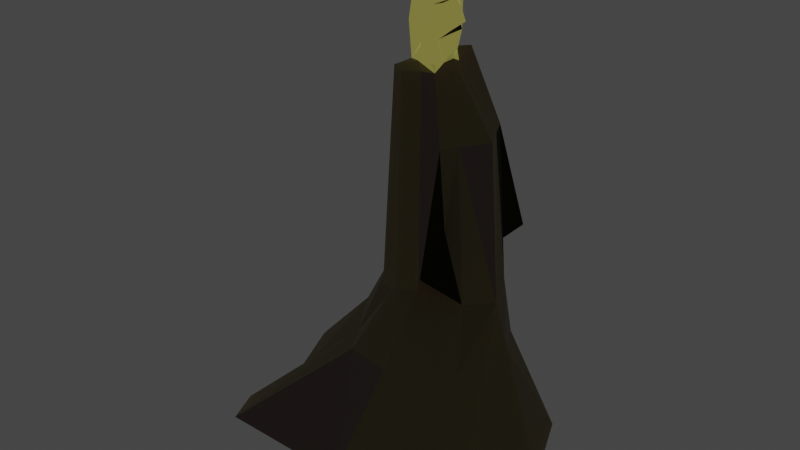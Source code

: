 # Source: Player.blend  (saved by Blender 2.82.7; exported with 4.5.12 LTS)
import bpy
from mathutils import Matrix  # noqa: F401  (used for matrix-valued properties, if any)

bpy.ops.wm.read_factory_settings(use_empty=True)
scene = bpy.context.scene
scene.name = 'Scene'

# ---- collections
col_collection = bpy.data.collections.new('Collection'); scene.collection.children.link(col_collection)

# ---- materials (node trees are filled in below, after node groups)
mat_material_002 = bpy.data.materials.new('Material.002')
mat_material_002.use_transparent_shadow = False
mat_material_003 = bpy.data.materials.new('Material.003')
mat_material_003.use_transparent_shadow = False
mat_material_004 = bpy.data.materials.new('Material.004')
mat_material_004.use_transparent_shadow = False
mat_material_005 = bpy.data.materials.new('Material.005')
mat_material_005.use_transparent_shadow = False
mat_material_006 = bpy.data.materials.new('Material.006')
mat_material_006.use_transparent_shadow = False
mat_material_007 = bpy.data.materials.new('Material.007')
mat_material_007.use_transparent_shadow = False
mat_material_001 = bpy.data.materials.new('Material.001')
mat_material_001.use_transparent_shadow = False
mat_material = bpy.data.materials.new('Material')
mat_material.use_transparent_shadow = False

# ---- material node trees
mat_material_002.use_nodes = True; mat_material_002.node_tree.nodes.clear()
_N = mat_material_002.node_tree.nodes; _L = mat_material_002.node_tree.links
n0 = _N.new('ShaderNodeOutputMaterial'); n0.name = 'Material Output'; n0.location = (300, 300)
n1 = _N.new('ShaderNodeBsdfPrincipled'); n1.name = 'Principled BSDF'; n1.location = (10, 300)
n1.distribution = 'GGX'
n1.subsurface_method = 'BURLEY'
n1.inputs[0].default_value = (0.07136, 0.06561, 0.04519, 1.0)
n1.inputs[1].default_value = 0.7017
n1.inputs[2].default_value = 0.275
n1.inputs[3].default_value = 1.45
n1.inputs[8].default_value = 1.0
n1.inputs[10].default_value = 0.04167
n1.inputs[13].default_value = 0.1583
n1.inputs[24].default_value = 0.065
n1.inputs[27].default_value = (0.0, 0.0, 0.0, 1.0)
n1.inputs[28].default_value = 1.0
_L.new(n1.outputs[0], n0.inputs[0])
n0.is_active_output = True
mat_material_003.use_nodes = True; mat_material_003.node_tree.nodes.clear()
_N = mat_material_003.node_tree.nodes; _L = mat_material_003.node_tree.links
n0 = _N.new('ShaderNodeOutputMaterial'); n0.name = 'Material Output'; n0.location = (300, 300)
n1 = _N.new('ShaderNodeBsdfPrincipled'); n1.name = 'Principled BSDF'; n1.location = (10, 300)
n1.distribution = 'GGX'
n1.subsurface_method = 'BURLEY'
n1.inputs[0].default_value = (0.1996, 0.1719, 0.07485, 1.0)
n1.inputs[1].default_value = 0.09167
n1.inputs[2].default_value = 0.6833
n1.inputs[3].default_value = 1.45
n1.inputs[8].default_value = 1.0
n1.inputs[10].default_value = 0.8167
n1.inputs[24].default_value = 0.07333
n1.inputs[27].default_value = (0.0, 0.0, 0.0, 1.0)
n1.inputs[28].default_value = 1.0
_L.new(n1.outputs[0], n0.inputs[0])
n0.is_active_output = True
mat_material_004.use_nodes = True; mat_material_004.node_tree.nodes.clear()
_N = mat_material_004.node_tree.nodes; _L = mat_material_004.node_tree.links
n0 = _N.new('ShaderNodeOutputMaterial'); n0.name = 'Material Output'; n0.location = (300, 300)
n1 = _N.new('ShaderNodeBsdfPrincipled'); n1.name = 'Principled BSDF'; n1.location = (10, 300)
n1.distribution = 'GGX'
n1.subsurface_method = 'BURLEY'
n1.inputs[0].default_value = (0.1789, 0.1454, 0.06068, 1.0)
n1.inputs[3].default_value = 1.45
n1.inputs[27].default_value = (0.0, 0.0, 0.0, 1.0)
n1.inputs[28].default_value = 1.0
_L.new(n1.outputs[0], n0.inputs[0])
n0.is_active_output = True
mat_material_005.use_nodes = True; mat_material_005.node_tree.nodes.clear()
_N = mat_material_005.node_tree.nodes; _L = mat_material_005.node_tree.links
n0 = _N.new('ShaderNodeOutputMaterial'); n0.name = 'Material Output'; n0.location = (300, 300)
n1 = _N.new('ShaderNodeBsdfPrincipled'); n1.name = 'Principled BSDF'; n1.location = (10, 300)
n1.distribution = 'GGX'
n1.subsurface_method = 'BURLEY'
n1.inputs[0].default_value = (0.8629, 0.6264, 0.1975, 1.0)
n1.inputs[1].default_value = 1.0
n1.inputs[2].default_value = 0.1417
n1.inputs[3].default_value = 1.45
n1.inputs[8].default_value = 1.0
n1.inputs[10].default_value = 0.2167
n1.inputs[24].default_value = 0.1283
n1.inputs[27].default_value = (0.1322, 0.1329, 0.02862, 1.0)
n1.inputs[28].default_value = 1.0
_L.new(n1.outputs[0], n0.inputs[0])
n0.is_active_output = True
mat_material_006.use_nodes = True; mat_material_006.node_tree.nodes.clear()
_N = mat_material_006.node_tree.nodes; _L = mat_material_006.node_tree.links
n0 = _N.new('ShaderNodeOutputMaterial'); n0.name = 'Material Output'; n0.location = (300, 300)
n1 = _N.new('ShaderNodeBsdfPrincipled'); n1.name = 'Principled BSDF'; n1.location = (10, 300)
n1.distribution = 'GGX'
n1.subsurface_method = 'BURLEY'
n1.inputs[0].default_value = (0.0, 0.0, 0.0, 1.0)
n1.inputs[1].default_value = 0.875
n1.inputs[2].default_value = 0.725
n1.inputs[3].default_value = 1.45
n1.inputs[24].default_value = 0.03
n1.inputs[27].default_value = (0.0, 0.0, 0.0, 1.0)
n1.inputs[28].default_value = 1.0
_L.new(n1.outputs[0], n0.inputs[0])
n0.is_active_output = True
mat_material_007.use_nodes = True; mat_material_007.node_tree.nodes.clear()
_N = mat_material_007.node_tree.nodes; _L = mat_material_007.node_tree.links
n0 = _N.new('ShaderNodeOutputMaterial'); n0.name = 'Material Output'; n0.location = (300, 300)
n1 = _N.new('ShaderNodeBsdfPrincipled'); n1.name = 'Principled BSDF'; n1.location = (10, 300)
n1.distribution = 'GGX'
n1.subsurface_method = 'BURLEY'
n1.inputs[0].default_value = (0.0352, 0.03244, 0.01196, 1.0)
n1.inputs[1].default_value = 1.0
n1.inputs[2].default_value = 0.875
n1.inputs[3].default_value = 1.45
n1.inputs[27].default_value = (0.0, 0.0, 0.0, 1.0)
n1.inputs[28].default_value = 1.0
_L.new(n1.outputs[0], n0.inputs[0])
n0.is_active_output = True
mat_material_001.use_nodes = True; mat_material_001.node_tree.nodes.clear()
_N = mat_material_001.node_tree.nodes; _L = mat_material_001.node_tree.links
n0 = _N.new('ShaderNodeOutputMaterial'); n0.name = 'Material Output'; n0.location = (300, 300)
n1 = _N.new('ShaderNodeBsdfPrincipled'); n1.name = 'Principled BSDF'; n1.location = (10, 300)
n1.distribution = 'GGX'
n1.subsurface_method = 'BURLEY'
n1.inputs[0].default_value = (0.8, 0.6473, 0.2975, 1.0)
n1.inputs[1].default_value = 0.3333
n1.inputs[2].default_value = 0.6917
n1.inputs[3].default_value = 1.45
n1.inputs[24].default_value = 0.03833
n1.inputs[27].default_value = (1.0, 0.9433, 0.3736, 1.0)
n1.inputs[28].default_value = 1.0
_L.new(n1.outputs[0], n0.inputs[0])
n0.is_active_output = True
mat_material.use_nodes = True; mat_material.node_tree.nodes.clear()
_N = mat_material.node_tree.nodes; _L = mat_material.node_tree.links
n0 = _N.new('ShaderNodeOutputMaterial'); n0.name = 'Material Output'; n0.location = (300, 300)
n1 = _N.new('ShaderNodeBsdfPrincipled'); n1.name = 'Principled BSDF'; n1.location = (10, 300)
n1.distribution = 'GGX'
n1.subsurface_method = 'BURLEY'
n1.inputs[0].default_value = (0.1679, 0.1165, 0.0986, 1.0)
n1.inputs[3].default_value = 1.45
n1.inputs[27].default_value = (0.0, 0.0, 0.0, 1.0)
n1.inputs[28].default_value = 1.0
_L.new(n1.outputs[0], n0.inputs[0])
n0.is_active_output = True

# ---- world
world_world = bpy.data.worlds.new('World'); scene.world = world_world
world_world.use_nodes = True; world_world.node_tree.nodes.clear()
_N = world_world.node_tree.nodes; _L = world_world.node_tree.links
n0 = _N.new('ShaderNodeOutputWorld'); n0.name = 'World Output'; n0.location = (300, 300)
n1 = _N.new('ShaderNodeBackground'); n1.name = 'Background'; n1.location = (10, 300)
n1.inputs[0].default_value = (0.05088, 0.05088, 0.05088, 1.0)
_L.new(n1.outputs[0], n0.inputs[0])
n0.is_active_output = True
world_world.color = (0.05088, 0.05088, 0.05088)
world_world.use_sun_shadow = False
world_world.sun_shadow_jitter_overblur = 0.0

# ---- meshes
me_cube_001 = bpy.data.meshes.new('Cube.001')
me_cube_001.from_pydata([(-0.03358, -0.4571, -0.6741), (-0.07197, -1.03, -0.5307), (-0.1593, 0.4358, -0.6115), (-0.06446, 0.974, -0.4405), (0.06383, -0.4376, -0.6676), (0.4086, -1.01, -0.4473), (0.252, 0.4561, -0.6072), (0.4016, 1.008, -0.4383), (-0.7703, 0.02175, -0.7729), (-0.5737, 0.0, 1.0), (0.603, 0.0, 1.0), (-2.669, -0.1016, -3.594), (-2.307, -1.414, -3.193), (0.986, 1.058, -3.15), (-2.067, 1.2, -3.166), (1.094, -1.021, -3.126), (-0.3615, 0.4806, 1.764), (-0.001127, -0.4753, 1.798), (-0.3674, -0.4772, 1.798), (0.4912, 0.722, -1.767), (-0.8747, 0.7476, -1.871), (-0.8605, -0.7014, -1.881), (0.4545, -0.7637, -1.782), (0.001085, 0.4228, -0.6166), (0.168, 1.111, -0.4347), (0.0002126, -0.475, -0.6802), (0.184, -1.133, -0.4523), (-0.4952, 1.451, -3.15), (-0.4952, -1.467, -3.15), (-0.3469, -0.008047, -3.452), (-0.1338, 0.5784, 1.797), (-0.1861, -0.5783, 1.798), (-0.189, -0.8916, -1.804), (-0.2124, 0.8949, -1.815), (-0.6631, 0.2704, -0.7386), (0.3342, 0.5213, 1.0), (-2.723, 0.726, -3.12), (0.01173, 0.1574, 1.757), (-1.307, 0.4927, -1.76), (-0.1523, 0.2851, 1.853), (-0.3835, 0.6055, -3.328), (0.2936, -0.5213, 1.0), (-0.2864, -0.4941, 1.067), (0.5134, -0.3461, -0.8943), (0.02212, -0.2792, 1.729), (-0.3453, -0.2149, 1.806), (0.6317, -0.5487, -1.684), (-0.177, -0.3198, 1.842), (-0.1906, -0.2453, 2.024), (-0.3098, -0.2354, 2.607), (-0.3124, -0.09769, 2.518), (0.006033, 0.08262, 2.533), (-0.165, 0.2366, 2.654), (-0.1819, -0.2002, 2.702), (-0.4216, -0.001238, 2.198), (-0.3627, -0.2438, 2.24), (-0.4238, 0.2607, 1.0), (0.685, 0.2267, -0.7227), (-0.3332, 0.1977, 1.781), (0.7476, 0.2445, -1.652), (-0.4057, 0.1138, 2.199), (0.06317, 0.02387, 2.659), (-0.1674, -0.00528, 2.793), (0.00925, 0.142, 2.421), (0.08921, -0.0182, 2.507), (0.07291, 0.09791, 2.184), (0.7984, -0.0769, -0.8758), (1.405, 0.0624, -3.161), (-0.6831, -0.2125, -0.8386), (0.4035, -0.3369, 1.01), (0.004789, -0.09966, 1.797), (-1.156, -0.258, -1.953), (-0.3835, -0.6216, -3.328), (-0.06131, -0.1441, 2.67), (0.06404, -0.1247, 2.352), (-0.3827, -0.3819, -0.8808), (-2.764, -0.732, -3.451), (-0.01872, -0.2727, 2.462), (-0.3444, -0.1276, 1.775), (-0.3045, 0.4911, 1.156), (-0.3109, 0.2002, 2.213), (-0.3074, 0.08933, 2.457), (0.4647, 0.2655, 0.9978), (-1.403, 0.2133, -1.78), (-0.00872, 0.2303, 2.425), (0.2092, -0.00764, 2.265), (0.01333, -0.1531, 2.457), (0.04752, -0.05169, 2.11), (0.03485, 0.1673, 2.108), (-0.4333, -0.1146, 2.217), (0.07561, -0.07345, 2.16), (0.1214, -0.007519, 2.014), (0.01605, -0.2129, 2.084), (0.01312, 0.05576, 1.808), (0.01024, 0.1276, 1.888), (-0.1536, 0.2316, 2.08), (-0.1593, 0.4358, -0.6115), (0.252, 0.4561, -0.6072), (0.001085, 0.4228, -0.6166), (0.6585, 0.233, -0.6995), (-0.5929, 0.2815, -0.7003), (-0.2157, -0.8148, -0.465), (0.2456, -0.8117, -0.4461), (-0.003634, -0.8864, -0.5), (0.3014, -0.4199, 0.008772), (-0.2255, -0.4155, 0.05369)], [], [(83, 11, 71), (72, 15, 28), (67, 29, 40), (66, 67, 59), (66, 59, 57), (30, 39, 37), (34, 38, 83), (42, 45, 78), (53, 49, 55), (58, 54, 60), (64, 61, 73), (84, 52, 51), (95, 80, 52), (54, 81, 60), (95, 84, 94), (63, 64, 85), (81, 62, 52), (82, 93, 10), (83, 36, 11), (56, 58, 79), (64, 73, 77), (61, 62, 73), (29, 67, 72), (68, 71, 75), (75, 105, 42, 68), (62, 50, 53), (69, 43, 66), (72, 76, 11), (60, 81, 80), (63, 84, 64), (93, 94, 91), (74, 85, 86), (55, 89, 78), (88, 87, 91), (48, 55, 45), (94, 88, 91), (70, 92, 44), (97, 6, 23, 98), (102, 104, 41, 5), (101, 0, 25, 103), (18, 45, 42, 1), (30, 37, 35, 7), (13, 27, 33, 19), (66, 57, 82, 10), (8, 68, 42, 9), (14, 36, 38, 20), (46, 22, 15), (28, 32, 21, 12), (18, 31, 47, 45), (58, 56, 9, 78), (31, 26, 5, 17), (30, 24, 3, 16), (93, 70, 69, 10), (32, 25, 0, 21), (20, 38, 34, 2), (22, 46, 43, 4), (33, 23, 6, 19), (71, 68, 8, 83), (33, 20, 2, 23), (32, 22, 4, 25), (31, 18, 1, 26), (7, 24, 30), (17, 44, 47, 31), (15, 22, 32, 28), (11, 36, 40, 29), (12, 76, 72, 28), (27, 14, 20, 33), (103, 102, 5, 26), (98, 96, 3, 24), (40, 36, 14, 27), (19, 6, 57, 59), (16, 3, 79, 58), (39, 30, 16, 58), (13, 19, 59, 67), (83, 38, 36), (40, 27, 13, 67), (99, 57, 6, 97), (37, 93, 82, 35), (21, 0, 75, 71), (17, 5, 41, 44), (105, 75, 0, 101), (12, 21, 71, 76), (50, 89, 55, 49), (69, 41, 104, 43), (54, 50, 81), (80, 81, 52), (85, 74, 90, 65), (70, 93, 91), (62, 81, 50), (53, 50, 49), (77, 73, 53), (95, 52, 84), (77, 53, 48, 92), (62, 61, 51, 52), (48, 53, 55), (86, 85, 64), (94, 84, 88), (65, 63, 85), (56, 34, 8, 9), (58, 60, 80), (74, 77, 92, 90), (8, 34, 83), (89, 50, 54), (86, 64, 77), (44, 41, 69, 70), (70, 91, 92), (66, 10, 69), (9, 42, 78), (11, 29, 72), (71, 11, 76), (15, 67, 66, 46), (62, 53, 73), (72, 67, 15), (63, 65, 88, 84), (66, 43, 46), (78, 45, 55), (57, 99, 35, 82), (96, 100, 79, 3), (51, 61, 64, 84), (90, 87, 88, 65), (56, 79, 100, 34), (77, 74, 86), (78, 89, 54), (92, 91, 87), (92, 87, 90), (95, 39, 58, 80), (58, 78, 54), (48, 47, 44, 92), (45, 47, 48), (95, 94, 37, 39), (93, 37, 94), (2, 34, 100, 96), (35, 99, 97, 7), (23, 2, 96, 98), (7, 97, 98, 24), (42, 105, 101, 1), (25, 4, 102, 103), (1, 101, 103, 26), (4, 43, 104, 102)])
me_cube_001.polygons.foreach_set('material_index', [1, 0, 1, 1, 2, 1, 2, 1, 3, 3, 3, 3, 3, 3, 3, 3, 3, 1, 1, 1, 3, 3, 1, 2, 2, 3, 1, 0, 3, 4, 3, 3, 3, 3, 3, 3, 3, 1, 5, 1, 1, 1, 8, 1, 8, 8, 1, 8, 1, 1, 1, 1, 1, 1, 8, 1, 1, 2, 8, 1, 1, 1, 1, 1, 0, 0, 1, 1, 1, 0, 8, 1, 1, 1, 8, 1, 2, 1, 1, 8, 5, 1, 3, 2, 3, 3, 3, 3, 3, 3, 3, 3, 3, 3, 3, 3, 3, 3, 8, 3, 3, 2, 3, 4, 1, 3, 8, 8, 0, 1, 1, 3, 1, 3, 2, 3, 5, 5, 3, 4, 2, 3, 3, 3, 4, 3, 3, 3, 3, 3, 3, 2, 5, 1, 1, 5, 1, 1, 5])
_uv = me_cube_001.uv_layers.new(name='UVMap')
_uv.uv.foreach_set('vector', [0.9648, 0.1719, 0.9922, 0.09766, 0.9922, 0.1758, 0.7695, 0.8555, 0.7695, 0.9414, 0.7305, 0.9023, 0.918, 0.9141, 0.9648, 0.8906, 0.9648, 0.957, 0.6875, 0.5234, 0.6875, 0.6445, 0.668, 0.5781, 0.7617, 0.9961, 0.7305, 0.9766, 0.7617, 0.9414, 0.3862, 0.7072, 0.3726, 0.6874, 0.3862, 0.6548, 0.9805, 0.8086, 0.9805, 0.8828, 0.9648, 0.8633, 0.8086, 0.5156, 0.8008, 0.3711, 0.8086, 0.3711, 0.3828, 0.6289, 0.3398, 0.6094, 0.3828, 0.5, 0.4844, 0.6602, 0.4844, 0.7656, 0.457, 0.7578, 0.1758, 0.8828, 0.2227, 0.8633, 0.2227, 0.9375, 0.2852, 0.9102, 0.2852, 0.9922, 0.2461, 0.9609, 0.1016, 0.6875, 0.05469, 0.6289, 0.1016, 0.5, 0.4414, 0.5, 0.4414, 0.6328, 0.418, 0.5117, 0.2461, 0.8047, 0.2969, 0.6875, 0.2969, 0.8203, 0.293, 0.8945, 0.3438, 0.8867, 0.3438, 0.9531, 0.2969, 0.7422, 0.3594, 0.6875, 0.3594, 0.7812, 0.8945, 0.8711, 0.918, 0.7031, 0.918, 0.8867, 0.9922, 0.0, 0.9922, 0.09375, 0.9648, 0.08203, 0.9648, 0.3867, 0.9648, 0.5312, 0.9414, 0.4102, 0.3984, 0.9258, 0.3438, 0.8789, 0.3984, 0.8555, 0.2461, 0.8633, 0.1758, 0.8359, 0.2461, 0.7891, 0.668, 0.7695, 0.6172, 0.7617, 0.668, 0.707, 0.9648, 0.2461, 0.9805, 0.1875, 0.9805, 0.2734, 0.75, 0.7539, 0.7598, 0.5703, 0.7695, 0.3867, 0.7695, 0.7656, 0.168, 0.7578, 0.168, 0.8398, 0.09375, 0.8125, 0.8672, 0.3828, 0.8398, 0.02734, 0.8672, 0.0, 0.9766, 0.8047, 0.9648, 0.7266, 0.9766, 0.7031, 0.3828, 0.6172, 0.4141, 0.5, 0.4141, 0.6289, 0.168, 0.6523, 0.1797, 0.6289, 0.1797, 0.7031, 0.0, 0.9531, 0.03516, 0.9375, 0.03516, 1.0, 0.2305, 0.9688, 0.2422, 0.9219, 0.2422, 0.9961, 0.4297, 0.7734, 0.3945, 0.7617, 0.4297, 0.6602, 0.4727, 0.6016, 0.4727, 0.6562, 0.4414, 0.6445, 0.2969, 0.8516, 0.3438, 0.7812, 0.3438, 0.8867, 0.3828, 0.9883, 0.3438, 0.9609, 0.3828, 0.9258, 0.4102, 0.6562, 0.3398, 0.6328, 0.4102, 0.6289, 0.9414, 0.5742, 0.9414, 0.5742, 0.918, 0.5742, 0.918, 0.5742, 0.6855, 0.1562, 0.7227, 0.1797, 0.7227, 0.3594, 0.668, 0.2383, 0.916, 0.08984, 0.9219, 0.0, 0.9375, 0.0, 0.9375, 0.09375, 0.8945, 0.4023, 0.9141, 0.3867, 0.9141, 0.5312, 0.8945, 0.7031, 0.7227, 0.6641, 0.6875, 0.6758, 0.6875, 0.5117, 0.7227, 0.3633, 0.8125, 0.9062, 0.8125, 0.9844, 0.7773, 0.9844, 0.7773, 0.9062, 0.8398, 0.3789, 0.8164, 0.3633, 0.8125, 0.003906, 0.8398, 0.0, 0.7578, 0.0, 0.7773, 0.003906, 0.7773, 0.3867, 0.7266, 0.3594, 0.6797, 0.9297, 0.6797, 0.9844, 0.6445, 0.9805, 0.6445, 0.9297, 0.5195, 0.8906, 0.4961, 0.8711, 0.5195, 0.8242, 0.5234, 0.918, 0.5547, 0.918, 0.5547, 0.9922, 0.5234, 0.9961, 0.5236, 0.8833, 0.499, 0.8951, 0.4991, 0.8719, 0.5236, 0.8486, 0.6797, 0.7773, 0.6797, 0.9258, 0.6523, 0.9258, 0.6523, 0.7773, 0.875, 0.6875, 0.8672, 0.3867, 0.8906, 0.3867, 0.8906, 0.6875, 0.75, 0.3984, 0.75, 0.6953, 0.7266, 0.6875, 0.7266, 0.3867, 0.668, 0.707, 0.6523, 0.7031, 0.6328, 0.5391, 0.668, 0.5234, 0.75, 0.8516, 0.6797, 0.8359, 0.6797, 0.8086, 0.75, 0.7773, 0.9648, 0.332, 0.9375, 0.3359, 0.9375, 0.2578, 0.9648, 0.1875, 0.8789, 0.9219, 0.8555, 0.9336, 0.8516, 0.8477, 0.8789, 0.7812, 0.8828, 0.7812, 0.8125, 0.7656, 0.8164, 0.7188, 0.8828, 0.7031, 0.8828, 0.9961, 0.8516, 0.9727, 0.8555, 0.9336, 0.8828, 0.9336, 0.5586, 0.8164, 0.5234, 0.8086, 0.5469, 0.6719, 0.5586, 0.6719, 0.75, 0.6953, 0.75, 0.7734, 0.6797, 0.7578, 0.6797, 0.7109, 0.8672, 0.6875, 0.8477, 0.6953, 0.8398, 0.3984, 0.8672, 0.3867, 0.5195, 0.8242, 0.4961, 0.8164, 0.5195, 0.5234, 0.6343, 0.2656, 0.6349, 0.2305, 0.6578, 0.2572, 0.6578, 0.2805, 0.918, 0.9727, 0.8867, 0.9688, 0.8828, 0.8945, 0.918, 0.8906, 0.6016, 0.9531, 0.5742, 0.9492, 0.5703, 0.8672, 0.6016, 0.8555, 0.5273, 0.8828, 0.5234, 0.8164, 0.5625, 0.8242, 0.5625, 0.9141, 0.9609, 0.6523, 0.9609, 0.5742, 0.9961, 0.5742, 0.9961, 0.6523, 0.9199, 0.7969, 0.9453, 0.793, 0.9453, 0.8828, 0.918, 0.8906, 0.9375, 0.375, 0.9219, 0.375, 0.9102, 0.1992, 0.9375, 0.1875, 0.9609, 0.5742, 0.9609, 0.6562, 0.9336, 0.6484, 0.918, 0.5781, 0.8086, 0.7656, 0.8086, 0.9062, 0.7773, 0.8359, 0.7773, 0.7656, 0.8672, 0.2969, 0.8789, 0.0, 0.8906, 0.1914, 0.8906, 0.3203, 0.6901, 0.8379, 0.6801, 0.8597, 0.6642, 0.8301, 0.6901, 0.8013, 0.7305, 0.8555, 0.7305, 0.9258, 0.6953, 0.9258, 0.6797, 0.8555, 0.8086, 0.6094, 0.8008, 0.582, 0.8086, 0.5156, 0.5703, 0.6758, 0.6094, 0.6328, 0.6094, 0.7109, 0.5742, 0.7773, 0.668, 0.3633, 0.668, 0.3633, 0.6406, 0.2891, 0.6406, 0.2891, 0.9531, 0.007812, 0.9648, 0.0, 0.9648, 0.1758, 0.9375, 0.1719, 0.6406, 0.8555, 0.5703, 0.8516, 0.6016, 0.8008, 0.6406, 0.7812, 0.8398, 0.3984, 0.8398, 0.7031, 0.8125, 0.5469, 0.8164, 0.3828, 0.6094, 0.1836, 0.6094, 0.3672, 0.5898, 0.3047, 0.5723, 0.2207, 0.8516, 0.9648, 0.8164, 0.9688, 0.8125, 0.8945, 0.8516, 0.8945, 0.3945, 0.6602, 0.3945, 0.7812, 0.3594, 0.7734, 0.3594, 0.6602, 0.8906, 0.003906, 0.9102, 0.0, 0.9102, 0.1797, 0.9102, 0.3594, 0.168, 0.7578, 0.1055, 0.6484, 0.168, 0.6289, 0.1797, 0.5, 0.1797, 0.6289, 0.1055, 0.6172, 0.1719, 0.9336, 0.1719, 0.9844, 0.1328, 0.9531, 0.1328, 0.9141, 0.2305, 0.9375, 0.2305, 0.9805, 0.1758, 0.9648, 0.3359, 0.6758, 0.2734, 0.6211, 0.3359, 0.5938, 0.4961, 0.6602, 0.4961, 0.7422, 0.4844, 0.707, 0.0, 0.8906, 0.0625, 0.8828, 0.0625, 0.9375, 0.2695, 0.5, 0.2695, 0.6875, 0.2266, 0.6211, 0.01172, 0.5664, 0.05469, 0.5, 0.05469, 0.6875, 0.0, 0.6602, 0.3398, 0.5938, 0.2734, 0.5664, 0.293, 0.5195, 0.3398, 0.5, 0.2266, 0.5, 0.2266, 0.6875, 0.1797, 0.5664, 0.4023, 0.9766, 0.4414, 0.9141, 0.4414, 0.9805, 0.4883, 0.5, 0.4883, 0.6328, 0.4727, 0.5469, 0.09375, 0.9688, 0.1328, 0.9141, 0.1328, 0.9883, 0.7852, 0.3672, 0.7773, 0.0, 0.8125, 0.003906, 0.8125, 0.3672, 0.4727, 0.5, 0.4727, 0.6016, 0.4414, 0.5898, 0.25, 0.8516, 0.2852, 0.8203, 0.2852, 0.9102, 0.2461, 0.8984, 0.7734, 0.7695, 0.7734, 0.8398, 0.75, 0.7969, 0.4297, 0.7773, 0.457, 0.6602, 0.457, 0.7891, 0.4883, 0.957, 0.4961, 0.9141, 0.4961, 0.9844, 0.957, 0.8672, 0.9453, 0.7031, 0.9648, 0.707, 0.9648, 0.8711, 0.4023, 0.875, 0.4609, 0.8555, 0.4609, 0.9141, 0.4961, 0.4062, 0.6875, 0.3945, 0.6875, 0.4688, 0.5703, 0.6719, 0.5234, 0.6289, 0.5703, 0.5234, 0.6328, 0.8555, 0.6328, 0.9531, 0.6016, 0.9375, 0.5156, 0.9727, 0.4961, 0.8984, 0.5156, 0.8945, 0.6328, 0.5234, 0.6328, 0.6289, 0.5703, 0.6094, 0.6055, 0.5625, 0.05859, 0.8789, 0.0, 0.8047, 0.05859, 0.7969, 0.8516, 0.7812, 0.8516, 0.8906, 0.8125, 0.8203, 0.4727, 0.8906, 0.4727, 0.8242, 0.4961, 0.8125, 0.4961, 0.8984, 0.7188, 0.9258, 0.7188, 0.9805, 0.6797, 0.9492, 0.08984, 0.8008, 0.07031, 0.7891, 0.08984, 0.6875, 0.4961, 0.5156, 0.4961, 0.5156, 0.6758, 0.4688, 0.6758, 0.5195, 0.5312, 0.07422, 0.5547, 0.0, 0.5547, 0.3945, 0.4961, 0.2422, 0.09375, 0.8945, 0.1016, 0.8477, 0.1523, 0.8398, 0.1523, 0.9141, 0.2305, 0.8633, 0.2422, 0.8672, 0.2422, 0.9219, 0.2227, 0.9023, 0.7773, 0.3984, 0.8008, 0.3711, 0.8008, 0.7617, 0.8008, 0.7617, 0.3984, 0.9258, 0.3984, 0.9766, 0.3828, 0.9531, 0.08984, 0.9453, 0.0625, 0.8398, 0.08984, 0.8398, 0.1719, 0.8398, 0.1719, 0.8945, 0.1523, 0.8711, 0.4727, 0.7656, 0.4727, 0.8047, 0.457, 0.8047, 0.1953, 0.7305, 0.1797, 0.6875, 0.2461, 0.6914, 0.2461, 0.7852, 0.0, 0.7148, 0.07031, 0.6875, 0.07031, 0.793, 0.3555, 0.8242, 0.3438, 0.7812, 0.4062, 0.7891, 0.4062, 0.8555, 0.4844, 0.9727, 0.4453, 0.9297, 0.4844, 0.9141, 0.4219, 0.8125, 0.4727, 0.8242, 0.4727, 0.8477, 0.4062, 0.8555, 0.05859, 0.9766, 0.03516, 0.9531, 0.05859, 0.9375, 0.5312, 0.07422, 0.5547, 0.0, 0.5547, 0.0, 0.5312, 0.07422, 0.668, 0.0, 0.668, 0.3633, 0.6406, 0.2891, 0.6133, 0.1211, 0.9375, 0.375, 0.9219, 0.375, 0.9219, 0.375, 0.9375, 0.375, 0.9414, 0.3945, 0.9414, 0.5742, 0.918, 0.5742, 0.918, 0.3867, 0.6094, 0.0, 0.6094, 0.1836, 0.5723, 0.2207, 0.5547, 0.1367, 0.9219, 0.7031, 0.9453, 0.7031, 0.9453, 0.793, 0.9199, 0.7969, 0.9102, 0.1797, 0.916, 0.08984, 0.9375, 0.09375, 0.9375, 0.1875, 0.7031, 0.07422, 0.7227, 0.0, 0.7227, 0.1797, 0.6855, 0.1562])
me_cube_001.materials.append(mat_material_002)
me_cube_001.materials.append(mat_material_003)
me_cube_001.materials.append(mat_material_004)
me_cube_001.materials.append(mat_material_005)
me_cube_001.materials.append(mat_material_006)
me_cube_001.materials.append(mat_material_007)
me_cube_001.materials.append(mat_material_001)
me_cube_001.materials.append(None)
me_cube_001.materials.append(mat_material)
me_cube_001.use_remesh_fix_poles = True
me_cube_001.use_remesh_preserve_attributes = False
me_cube_001.use_mirror_vertex_groups = False
me_cube_001.update()

# ---- objects
ob_cube = bpy.data.objects.new('Cube', me_cube_001)

# ---- transforms, parenting, visibility, modifiers, constraints
ob_cube.location = (0.0, 0.0, 5.481)
ob_cube.lineart.crease_threshold = 0.0

# ---- collection membership
col_collection.objects.link(ob_cube)

# ---- scene / render settings (as saved in the file)
scene.frame_start = 1; scene.frame_end = 250; scene.frame_set(1)
scene.render.engine = 'BLENDER_EEVEE_NEXT'
scene.cycles.use_denoising = False
scene.cycles.samples = 128
scene.cycles.sampling_pattern = 'TABULATED_SOBOL'
scene.cycles.use_adaptive_sampling = False
scene.cycles.use_light_tree = False
scene.view_settings.view_transform = 'Filmic'
bpy.context.view_layer.update()

# ---- added for rendering (the .blend has no active camera): camera
cam_auto = bpy.data.cameras.new('AutoCamera')
cam_auto.lens = 50.0
cam_auto.sensor_width = 36.0
cam_auto.clip_end = 1000.0
ob_auto_camera = bpy.data.objects.new('AutoCamera', cam_auto)
scene.collection.objects.link(ob_auto_camera)
ob_auto_camera.location = (6.8754, -9.07413, 11.1239)
ob_auto_camera.rotation_euler = (1.09748, -7.21219e-08, 0.694738)
scene.camera = ob_auto_camera
bpy.context.view_layer.update()
